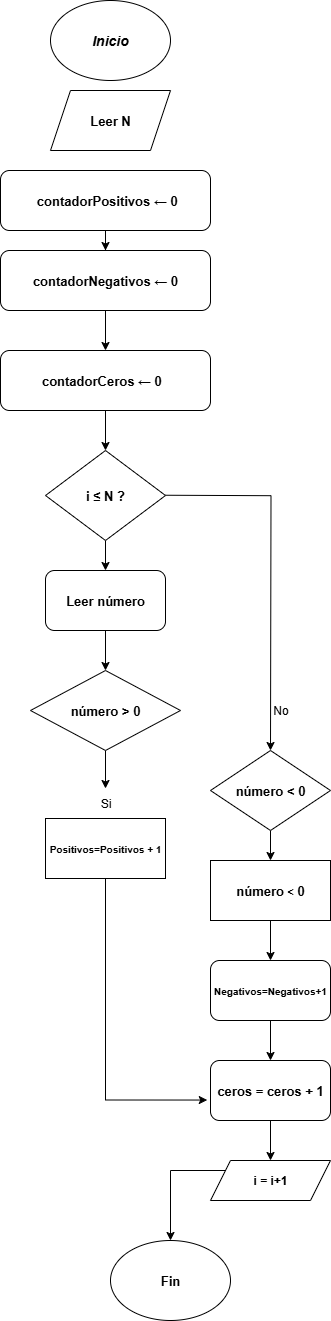

The diagram above was exported from draw.io. Its source (the exported page's mxGraphModel, read from the mxfile embedded in the PNG):
<mxGraphModel dx="2696" dy="2867" grid="1" gridSize="10" guides="1" tooltips="1" connect="1" arrows="1" fold="1" page="1" pageScale="1" pageWidth="827" pageHeight="1169" background="none" math="0" shadow="0">
  <root>
    <mxCell id="0" />
    <mxCell id="1" parent="0" />
    <mxCell id="EhcT3nGi6BcNPI1N-tVZ-2" value="&lt;font style=&quot;font-size: 14px;&quot;&gt;&lt;b&gt;&lt;i&gt;Inicio&lt;/i&gt;&lt;/b&gt;&lt;/font&gt;" style="ellipse;whiteSpace=wrap;html=1;" vertex="1" parent="1">
      <mxGeometry x="360" y="-60" width="120" height="80" as="geometry" />
    </mxCell>
    <mxCell id="EhcT3nGi6BcNPI1N-tVZ-3" value="&lt;b&gt;&lt;font style=&quot;font-size: 13px;&quot;&gt;Leer N&lt;/font&gt;&lt;/b&gt;" style="shape=parallelogram;perimeter=parallelogramPerimeter;whiteSpace=wrap;html=1;fixedSize=1;" vertex="1" parent="1">
      <mxGeometry x="360" y="30" width="120" height="60" as="geometry" />
    </mxCell>
    <mxCell id="EhcT3nGi6BcNPI1N-tVZ-9" value="" style="edgeStyle=orthogonalEdgeStyle;rounded=0;orthogonalLoop=1;jettySize=auto;html=1;" edge="1" parent="1" source="EhcT3nGi6BcNPI1N-tVZ-5" target="EhcT3nGi6BcNPI1N-tVZ-6">
      <mxGeometry relative="1" as="geometry" />
    </mxCell>
    <mxCell id="EhcT3nGi6BcNPI1N-tVZ-5" value="&lt;b&gt;&lt;font style=&quot;font-size: 13px;&quot;&gt;&amp;nbsp;contadorPositivos ← 0&lt;/font&gt;&lt;/b&gt;" style="rounded=1;whiteSpace=wrap;html=1;" vertex="1" parent="1">
      <mxGeometry x="310" y="110" width="210" height="60" as="geometry" />
    </mxCell>
    <mxCell id="EhcT3nGi6BcNPI1N-tVZ-10" value="" style="edgeStyle=orthogonalEdgeStyle;rounded=0;orthogonalLoop=1;jettySize=auto;html=1;" edge="1" parent="1" source="EhcT3nGi6BcNPI1N-tVZ-6" target="EhcT3nGi6BcNPI1N-tVZ-7">
      <mxGeometry relative="1" as="geometry" />
    </mxCell>
    <mxCell id="EhcT3nGi6BcNPI1N-tVZ-6" value="&lt;b&gt;&lt;font style=&quot;font-size: 13px;&quot;&gt;contadorNegativos ← 0&lt;/font&gt;&lt;/b&gt;" style="rounded=1;whiteSpace=wrap;html=1;" vertex="1" parent="1">
      <mxGeometry x="310" y="190" width="210" height="60" as="geometry" />
    </mxCell>
    <mxCell id="EhcT3nGi6BcNPI1N-tVZ-13" value="" style="edgeStyle=orthogonalEdgeStyle;rounded=0;orthogonalLoop=1;jettySize=auto;html=1;" edge="1" parent="1" source="EhcT3nGi6BcNPI1N-tVZ-7" target="EhcT3nGi6BcNPI1N-tVZ-11">
      <mxGeometry relative="1" as="geometry" />
    </mxCell>
    <mxCell id="EhcT3nGi6BcNPI1N-tVZ-7" value="&lt;b&gt;&lt;font style=&quot;font-size: 13px;&quot;&gt;contadorCeros ← 0&amp;nbsp;&amp;nbsp;&lt;/font&gt;&lt;/b&gt;" style="rounded=1;whiteSpace=wrap;html=1;" vertex="1" parent="1">
      <mxGeometry x="310" y="290" width="210" height="60" as="geometry" />
    </mxCell>
    <mxCell id="EhcT3nGi6BcNPI1N-tVZ-14" value="" style="edgeStyle=orthogonalEdgeStyle;rounded=0;orthogonalLoop=1;jettySize=auto;html=1;" edge="1" parent="1" source="EhcT3nGi6BcNPI1N-tVZ-11" target="EhcT3nGi6BcNPI1N-tVZ-12">
      <mxGeometry relative="1" as="geometry" />
    </mxCell>
    <mxCell id="EhcT3nGi6BcNPI1N-tVZ-28" style="edgeStyle=orthogonalEdgeStyle;rounded=0;orthogonalLoop=1;jettySize=auto;html=1;" edge="1" parent="1">
      <mxGeometry relative="1" as="geometry">
        <mxPoint x="580" y="690" as="targetPoint" />
        <mxPoint x="474.9999999999998" y="434.74" as="sourcePoint" />
      </mxGeometry>
    </mxCell>
    <mxCell id="EhcT3nGi6BcNPI1N-tVZ-11" value="&lt;font style=&quot;font-size: 13px;&quot;&gt;&lt;b&gt;i ≤ N ?&lt;/b&gt;&lt;/font&gt;" style="rhombus;whiteSpace=wrap;html=1;" vertex="1" parent="1">
      <mxGeometry x="355" y="390" width="120" height="90" as="geometry" />
    </mxCell>
    <mxCell id="EhcT3nGi6BcNPI1N-tVZ-16" value="" style="edgeStyle=orthogonalEdgeStyle;rounded=0;orthogonalLoop=1;jettySize=auto;html=1;" edge="1" parent="1" source="EhcT3nGi6BcNPI1N-tVZ-12" target="EhcT3nGi6BcNPI1N-tVZ-15">
      <mxGeometry relative="1" as="geometry" />
    </mxCell>
    <mxCell id="EhcT3nGi6BcNPI1N-tVZ-12" value="&lt;b&gt;&lt;font style=&quot;font-size: 13px;&quot;&gt;&amp;nbsp;Leer número&amp;nbsp;&lt;/font&gt;&lt;/b&gt;" style="rounded=1;whiteSpace=wrap;html=1;" vertex="1" parent="1">
      <mxGeometry x="355" y="510" width="120" height="60" as="geometry" />
    </mxCell>
    <mxCell id="EhcT3nGi6BcNPI1N-tVZ-27" value="" style="edgeStyle=orthogonalEdgeStyle;rounded=0;orthogonalLoop=1;jettySize=auto;html=1;" edge="1" parent="1" source="EhcT3nGi6BcNPI1N-tVZ-15" target="EhcT3nGi6BcNPI1N-tVZ-25">
      <mxGeometry relative="1" as="geometry" />
    </mxCell>
    <mxCell id="EhcT3nGi6BcNPI1N-tVZ-15" value="&lt;b&gt;&lt;font style=&quot;font-size: 13px;&quot;&gt;número &amp;gt; 0&lt;/font&gt;&lt;/b&gt;" style="rhombus;whiteSpace=wrap;html=1;" vertex="1" parent="1">
      <mxGeometry x="340" y="610" width="150" height="80" as="geometry" />
    </mxCell>
    <mxCell id="EhcT3nGi6BcNPI1N-tVZ-37" style="edgeStyle=orthogonalEdgeStyle;rounded=0;orthogonalLoop=1;jettySize=auto;html=1;entryX=-0.027;entryY=0.659;entryDx=0;entryDy=0;entryPerimeter=0;" edge="1" parent="1" source="EhcT3nGi6BcNPI1N-tVZ-23" target="EhcT3nGi6BcNPI1N-tVZ-36">
      <mxGeometry relative="1" as="geometry">
        <mxPoint x="415" y="1040" as="targetPoint" />
        <Array as="points">
          <mxPoint x="415" y="1040" />
        </Array>
      </mxGeometry>
    </mxCell>
    <mxCell id="EhcT3nGi6BcNPI1N-tVZ-23" value="&lt;b&gt;&lt;font style=&quot;font-size: 10px;&quot;&gt;Positivos=Positivos + 1&lt;/font&gt;&lt;/b&gt;" style="rounded=0;whiteSpace=wrap;html=1;" vertex="1" parent="1">
      <mxGeometry x="355" y="758" width="120" height="60" as="geometry" />
    </mxCell>
    <mxCell id="EhcT3nGi6BcNPI1N-tVZ-25" value="Si" style="text;html=1;align=center;verticalAlign=middle;resizable=0;points=[];autosize=1;strokeColor=none;fillColor=none;" vertex="1" parent="1">
      <mxGeometry x="400" y="728" width="30" height="30" as="geometry" />
    </mxCell>
    <mxCell id="EhcT3nGi6BcNPI1N-tVZ-30" value="No" style="text;html=1;align=center;verticalAlign=middle;resizable=0;points=[];autosize=1;strokeColor=none;fillColor=none;" vertex="1" parent="1">
      <mxGeometry x="570" y="635" width="40" height="30" as="geometry" />
    </mxCell>
    <mxCell id="EhcT3nGi6BcNPI1N-tVZ-34" value="" style="edgeStyle=orthogonalEdgeStyle;rounded=0;orthogonalLoop=1;jettySize=auto;html=1;" edge="1" parent="1" source="EhcT3nGi6BcNPI1N-tVZ-31" target="EhcT3nGi6BcNPI1N-tVZ-32">
      <mxGeometry relative="1" as="geometry" />
    </mxCell>
    <mxCell id="EhcT3nGi6BcNPI1N-tVZ-31" value="&lt;b&gt;&lt;font style=&quot;font-size: 13px;&quot;&gt;número &amp;lt; 0&lt;/font&gt;&lt;/b&gt;" style="rhombus;whiteSpace=wrap;html=1;" vertex="1" parent="1">
      <mxGeometry x="520" y="690" width="120" height="80" as="geometry" />
    </mxCell>
    <mxCell id="EhcT3nGi6BcNPI1N-tVZ-35" value="" style="edgeStyle=orthogonalEdgeStyle;rounded=0;orthogonalLoop=1;jettySize=auto;html=1;" edge="1" parent="1" source="EhcT3nGi6BcNPI1N-tVZ-32" target="EhcT3nGi6BcNPI1N-tVZ-33">
      <mxGeometry relative="1" as="geometry" />
    </mxCell>
    <mxCell id="EhcT3nGi6BcNPI1N-tVZ-32" value="&lt;b&gt;&lt;font style=&quot;font-size: 13px;&quot;&gt;número &lt;/font&gt;&lt;font style=&quot;&quot;&gt;&lt;span style=&quot;font-size: 10.8333px;&quot;&gt;&amp;lt;&lt;/span&gt;&lt;span style=&quot;font-size: 13px;&quot;&gt;&amp;nbsp;0&lt;/span&gt;&lt;/font&gt;&lt;/b&gt;" style="rounded=0;whiteSpace=wrap;html=1;" vertex="1" parent="1">
      <mxGeometry x="520" y="800" width="120" height="60" as="geometry" />
    </mxCell>
    <mxCell id="EhcT3nGi6BcNPI1N-tVZ-38" value="" style="edgeStyle=orthogonalEdgeStyle;rounded=0;orthogonalLoop=1;jettySize=auto;html=1;" edge="1" parent="1" source="EhcT3nGi6BcNPI1N-tVZ-33" target="EhcT3nGi6BcNPI1N-tVZ-36">
      <mxGeometry relative="1" as="geometry" />
    </mxCell>
    <mxCell id="EhcT3nGi6BcNPI1N-tVZ-33" value="&lt;font style=&quot;font-size: 10px;&quot;&gt;&lt;b style=&quot;&quot;&gt;Negativos=Negativos+1&lt;/b&gt;&lt;/font&gt;" style="rounded=1;whiteSpace=wrap;html=1;" vertex="1" parent="1">
      <mxGeometry x="520" y="900" width="120" height="60" as="geometry" />
    </mxCell>
    <mxCell id="EhcT3nGi6BcNPI1N-tVZ-40" value="" style="edgeStyle=orthogonalEdgeStyle;rounded=0;orthogonalLoop=1;jettySize=auto;html=1;" edge="1" parent="1" source="EhcT3nGi6BcNPI1N-tVZ-36" target="EhcT3nGi6BcNPI1N-tVZ-39">
      <mxGeometry relative="1" as="geometry" />
    </mxCell>
    <mxCell id="EhcT3nGi6BcNPI1N-tVZ-36" value="&lt;b&gt;&lt;font style=&quot;font-size: 13px;&quot;&gt;ceros = ceros + 1&lt;/font&gt;&lt;/b&gt;" style="rounded=1;whiteSpace=wrap;html=1;" vertex="1" parent="1">
      <mxGeometry x="520" y="1000" width="120" height="60" as="geometry" />
    </mxCell>
    <mxCell id="EhcT3nGi6BcNPI1N-tVZ-42" style="edgeStyle=orthogonalEdgeStyle;rounded=0;orthogonalLoop=1;jettySize=auto;html=1;entryX=0.5;entryY=0;entryDx=0;entryDy=0;" edge="1" parent="1" source="EhcT3nGi6BcNPI1N-tVZ-39" target="EhcT3nGi6BcNPI1N-tVZ-41">
      <mxGeometry relative="1" as="geometry">
        <mxPoint x="480" y="1170" as="targetPoint" />
        <Array as="points">
          <mxPoint x="480" y="1110" />
        </Array>
      </mxGeometry>
    </mxCell>
    <mxCell id="EhcT3nGi6BcNPI1N-tVZ-39" value="&lt;font&gt;&lt;b style=&quot;&quot;&gt;i = i+1&lt;/b&gt;&lt;/font&gt;" style="shape=parallelogram;perimeter=parallelogramPerimeter;whiteSpace=wrap;html=1;fixedSize=1;" vertex="1" parent="1">
      <mxGeometry x="520" y="1100" width="120" height="40" as="geometry" />
    </mxCell>
    <mxCell id="EhcT3nGi6BcNPI1N-tVZ-41" value="&lt;font style=&quot;font-size: 13px;&quot;&gt;&lt;b&gt;Fin&lt;/b&gt;&lt;/font&gt;" style="ellipse;whiteSpace=wrap;html=1;" vertex="1" parent="1">
      <mxGeometry x="420" y="1180" width="120" height="80" as="geometry" />
    </mxCell>
  </root>
</mxGraphModel>